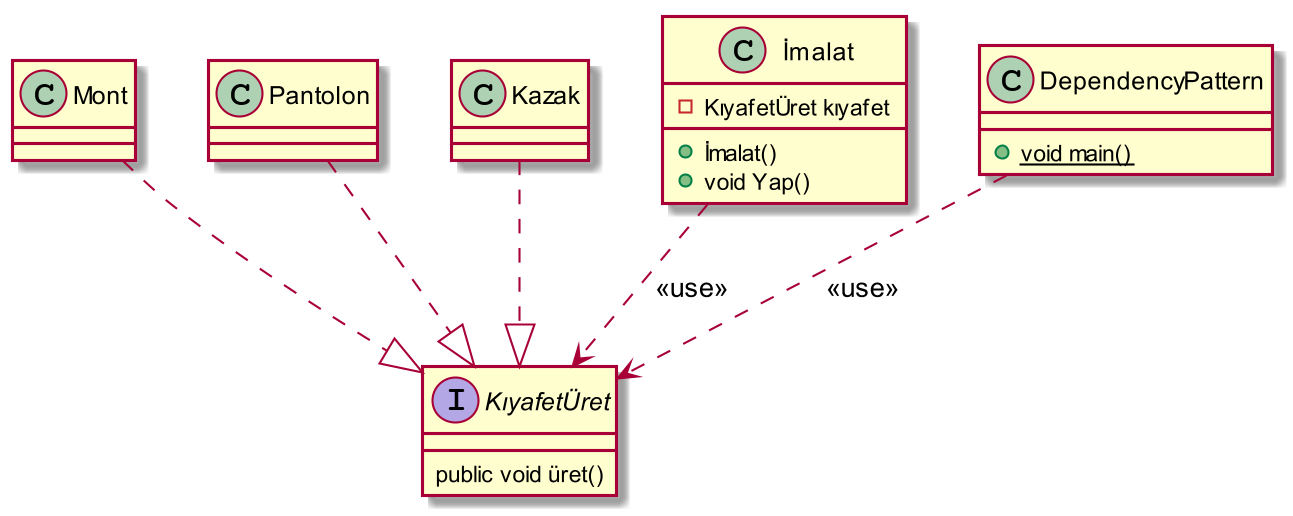

The diagram above was rendered by PlantUML. Its source (embedded in the PNG):
@startuml
skinparam dpi 200


interface KıyafetÜret {
public void üret()
}

class Mont{
}

class Pantolon{
}

class Kazak{
}

class İmalat{
-KıyafetÜret kıyafet
+İmalat()
+void Yap()
}

Class DependencyPattern{
+{static} void main()
}

Kazak ..|> KıyafetÜret
Pantolon ..|> KıyafetÜret
Mont ..|> KıyafetÜret
İmalat ..> KıyafetÜret : <<use>>
DependencyPattern ..> KıyafetÜret : <<use>>

@enduml